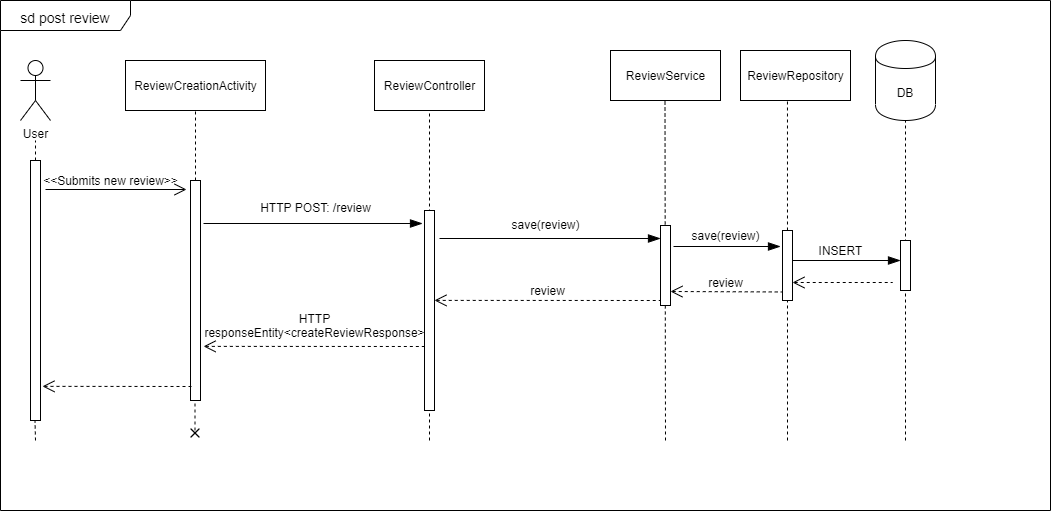

The diagram above was exported from draw.io. Its source (the exported page's mxGraphModel, read from the mxfile embedded in the PNG):
<mxGraphModel dx="1550" dy="863" grid="1" gridSize="10" guides="1" tooltips="1" connect="1" arrows="1" fold="1" page="1" pageScale="1" pageWidth="1654" pageHeight="2336" math="0" shadow="0">
  <root>
    <mxCell id="WIyWlLk6GJQsqaUBKTNV-0" />
    <mxCell id="WIyWlLk6GJQsqaUBKTNV-1" parent="WIyWlLk6GJQsqaUBKTNV-0" />
    <mxCell id="PW4S-KKVb7d2nj1IdUvI-19" value="&lt;span style=&quot;font-size: 14px ; white-space: normal&quot;&gt;sd post review&lt;/span&gt;" style="shape=umlFrame;whiteSpace=wrap;html=1;strokeWidth=1;fontSize=20;width=130;height=30;" vertex="1" parent="WIyWlLk6GJQsqaUBKTNV-1">
      <mxGeometry x="40" y="10" width="1050" height="510" as="geometry" />
    </mxCell>
    <mxCell id="XEt-p28n6CrZ-mZYtLD3-0" value="User" style="shape=umlActor;verticalLabelPosition=bottom;labelBackgroundColor=#ffffff;verticalAlign=top;html=1;outlineConnect=0;" parent="WIyWlLk6GJQsqaUBKTNV-1" vertex="1">
      <mxGeometry x="60" y="70" width="30" height="60" as="geometry" />
    </mxCell>
    <mxCell id="XEt-p28n6CrZ-mZYtLD3-1" value="" style="endArrow=none;dashed=1;html=1;" parent="WIyWlLk6GJQsqaUBKTNV-1" source="XEt-p28n6CrZ-mZYtLD3-2" edge="1">
      <mxGeometry width="50" height="50" relative="1" as="geometry">
        <mxPoint x="80" y="580" as="sourcePoint" />
        <mxPoint x="75" y="150" as="targetPoint" />
        <Array as="points">
          <mxPoint x="75" y="160" />
        </Array>
      </mxGeometry>
    </mxCell>
    <mxCell id="XEt-p28n6CrZ-mZYtLD3-2" value="" style="html=1;points=[];perimeter=orthogonalPerimeter;" parent="WIyWlLk6GJQsqaUBKTNV-1" vertex="1">
      <mxGeometry x="70" y="170" width="10" height="260" as="geometry" />
    </mxCell>
    <mxCell id="XEt-p28n6CrZ-mZYtLD3-3" value="" style="endArrow=none;dashed=1;html=1;" parent="WIyWlLk6GJQsqaUBKTNV-1" edge="1">
      <mxGeometry width="50" height="50" relative="1" as="geometry">
        <mxPoint x="75" y="450" as="sourcePoint" />
        <mxPoint x="74.5" y="430" as="targetPoint" />
      </mxGeometry>
    </mxCell>
    <mxCell id="XEt-p28n6CrZ-mZYtLD3-4" value="ReviewCreationActivity" style="html=1;" parent="WIyWlLk6GJQsqaUBKTNV-1" vertex="1">
      <mxGeometry x="165" y="70" width="140" height="50" as="geometry" />
    </mxCell>
    <mxCell id="XEt-p28n6CrZ-mZYtLD3-5" value="" style="endArrow=none;dashed=1;html=1;entryX=0.5;entryY=1;entryDx=0;entryDy=0;" parent="WIyWlLk6GJQsqaUBKTNV-1" source="XEt-p28n6CrZ-mZYtLD3-6" target="XEt-p28n6CrZ-mZYtLD3-4" edge="1">
      <mxGeometry width="50" height="50" relative="1" as="geometry">
        <mxPoint x="235" y="580" as="sourcePoint" />
        <mxPoint x="300" y="310" as="targetPoint" />
      </mxGeometry>
    </mxCell>
    <mxCell id="XEt-p28n6CrZ-mZYtLD3-6" value="" style="html=1;points=[];perimeter=orthogonalPerimeter;" parent="WIyWlLk6GJQsqaUBKTNV-1" vertex="1">
      <mxGeometry x="230" y="190" width="10" height="220" as="geometry" />
    </mxCell>
    <mxCell id="XEt-p28n6CrZ-mZYtLD3-7" value="" style="endArrow=none;dashed=1;html=1;entryX=0.5;entryY=1;entryDx=0;entryDy=0;" parent="WIyWlLk6GJQsqaUBKTNV-1" edge="1">
      <mxGeometry width="50" height="50" relative="1" as="geometry">
        <mxPoint x="234.5" y="440" as="sourcePoint" />
        <mxPoint x="234.5" y="410" as="targetPoint" />
      </mxGeometry>
    </mxCell>
    <mxCell id="XEt-p28n6CrZ-mZYtLD3-8" value="" style="endArrow=open;html=1;endFill=0;endSize=10;" parent="WIyWlLk6GJQsqaUBKTNV-1" edge="1">
      <mxGeometry width="50" height="50" relative="1" as="geometry">
        <mxPoint x="85" y="199" as="sourcePoint" />
        <mxPoint x="226" y="199" as="targetPoint" />
      </mxGeometry>
    </mxCell>
    <mxCell id="XEt-p28n6CrZ-mZYtLD3-9" value="HTTP POST: /review" style="text;html=1;align=center;verticalAlign=middle;resizable=0;points=[];autosize=1;" parent="WIyWlLk6GJQsqaUBKTNV-1" vertex="1">
      <mxGeometry x="290" y="207" width="130" height="20" as="geometry" />
    </mxCell>
    <mxCell id="XEt-p28n6CrZ-mZYtLD3-10" value="" style="endArrow=open;html=1;entryX=1.1;entryY=0.947;entryDx=0;entryDy=0;entryPerimeter=0;startArrow=none;startFill=0;startSize=10;endFill=0;endSize=10;dashed=1;" parent="WIyWlLk6GJQsqaUBKTNV-1" edge="1">
      <mxGeometry width="50" height="50" relative="1" as="geometry">
        <mxPoint x="231" y="396" as="sourcePoint" />
        <mxPoint x="82" y="395.8599999999999" as="targetPoint" />
      </mxGeometry>
    </mxCell>
    <mxCell id="XEt-p28n6CrZ-mZYtLD3-11" value="HTTP&lt;br&gt;responseEntity&amp;lt;createReviewResponse&amp;gt;" style="text;html=1;align=center;verticalAlign=middle;resizable=0;points=[];autosize=1;" parent="WIyWlLk6GJQsqaUBKTNV-1" vertex="1">
      <mxGeometry x="234" y="320" width="240" height="30" as="geometry" />
    </mxCell>
    <mxCell id="XEt-p28n6CrZ-mZYtLD3-12" value="ReviewController" style="html=1;" parent="WIyWlLk6GJQsqaUBKTNV-1" vertex="1">
      <mxGeometry x="414" y="70" width="110" height="50" as="geometry" />
    </mxCell>
    <mxCell id="XEt-p28n6CrZ-mZYtLD3-13" value="" style="endArrow=none;dashed=1;html=1;entryX=0.5;entryY=1;entryDx=0;entryDy=0;" parent="WIyWlLk6GJQsqaUBKTNV-1" target="XEt-p28n6CrZ-mZYtLD3-12" edge="1">
      <mxGeometry width="50" height="50" relative="1" as="geometry">
        <mxPoint x="469" y="450" as="sourcePoint" />
        <mxPoint x="450" y="310" as="targetPoint" />
      </mxGeometry>
    </mxCell>
    <mxCell id="XEt-p28n6CrZ-mZYtLD3-14" value="" style="html=1;points=[];perimeter=orthogonalPerimeter;" parent="WIyWlLk6GJQsqaUBKTNV-1" vertex="1">
      <mxGeometry x="464" y="220" width="10" height="200" as="geometry" />
    </mxCell>
    <mxCell id="XEt-p28n6CrZ-mZYtLD3-15" value="" style="endArrow=blockThin;html=1;endFill=1;endSize=10;" parent="WIyWlLk6GJQsqaUBKTNV-1" edge="1">
      <mxGeometry width="50" height="50" relative="1" as="geometry">
        <mxPoint x="243" y="233" as="sourcePoint" />
        <mxPoint x="462" y="233" as="targetPoint" />
      </mxGeometry>
    </mxCell>
    <mxCell id="XEt-p28n6CrZ-mZYtLD3-17" value="" style="endArrow=none;dashed=1;html=1;endFill=0;startArrow=open;startFill=0;startSize=10;exitX=1.41;exitY=0.833;exitDx=0;exitDy=0;exitPerimeter=0;" parent="WIyWlLk6GJQsqaUBKTNV-1" edge="1">
      <mxGeometry width="50" height="50" relative="1" as="geometry">
        <mxPoint x="243.0999999999999" y="355.8800000000001" as="sourcePoint" />
        <mxPoint x="464" y="356" as="targetPoint" />
      </mxGeometry>
    </mxCell>
    <mxCell id="XEt-p28n6CrZ-mZYtLD3-19" value="" style="endArrow=blockThin;html=1;endFill=1;endSize=10;" parent="WIyWlLk6GJQsqaUBKTNV-1" edge="1">
      <mxGeometry width="50" height="50" relative="1" as="geometry">
        <mxPoint x="479" y="248" as="sourcePoint" />
        <mxPoint x="700" y="248" as="targetPoint" />
      </mxGeometry>
    </mxCell>
    <mxCell id="XEt-p28n6CrZ-mZYtLD3-20" value="save(review)" style="text;html=1;align=center;verticalAlign=middle;resizable=0;points=[];autosize=1;" parent="WIyWlLk6GJQsqaUBKTNV-1" vertex="1">
      <mxGeometry x="545" y="224" width="80" height="20" as="geometry" />
    </mxCell>
    <mxCell id="XEt-p28n6CrZ-mZYtLD3-22" value="" style="endArrow=none;dashed=1;html=1;entryX=0.1;entryY=0.875;entryDx=0;entryDy=0;entryPerimeter=0;startArrow=open;startFill=0;startSize=10;exitX=0.6;exitY=0.31;exitDx=0;exitDy=0;exitPerimeter=0;" parent="WIyWlLk6GJQsqaUBKTNV-1" edge="1">
      <mxGeometry width="50" height="50" relative="1" as="geometry">
        <mxPoint x="473.9999999999998" y="309.9000000000001" as="sourcePoint" />
        <mxPoint x="705" y="310" as="targetPoint" />
      </mxGeometry>
    </mxCell>
    <mxCell id="XEt-p28n6CrZ-mZYtLD3-25" value="" style="endArrow=blockThin;html=1;exitX=1.3;exitY=0.2;exitDx=0;exitDy=0;exitPerimeter=0;endFill=1;endSize=10;" parent="WIyWlLk6GJQsqaUBKTNV-1" edge="1">
      <mxGeometry width="50" height="50" relative="1" as="geometry">
        <mxPoint x="713" y="256" as="sourcePoint" />
        <mxPoint x="820" y="256" as="targetPoint" />
      </mxGeometry>
    </mxCell>
    <mxCell id="XEt-p28n6CrZ-mZYtLD3-28" value="" style="endArrow=none;dashed=1;html=1;startArrow=open;startFill=0;startSize=10;entryX=0.417;entryY=1.007;entryDx=0;entryDy=0;entryPerimeter=0;" parent="WIyWlLk6GJQsqaUBKTNV-1" edge="1">
      <mxGeometry width="50" height="50" relative="1" as="geometry">
        <mxPoint x="710" y="301" as="sourcePoint" />
        <mxPoint x="826.1699999999998" y="301.49" as="targetPoint" />
      </mxGeometry>
    </mxCell>
    <mxCell id="XEt-p28n6CrZ-mZYtLD3-30" value="" style="endArrow=blockThin;html=1;exitX=1;exitY=0.375;exitDx=0;exitDy=0;exitPerimeter=0;endFill=1;endSize=10;" parent="WIyWlLk6GJQsqaUBKTNV-1" edge="1">
      <mxGeometry width="50" height="50" relative="1" as="geometry">
        <mxPoint x="832" y="270" as="sourcePoint" />
        <mxPoint x="940" y="270" as="targetPoint" />
      </mxGeometry>
    </mxCell>
    <mxCell id="XEt-p28n6CrZ-mZYtLD3-32" value="" style="endArrow=none;dashed=1;html=1;startArrow=open;startFill=0;startSize=10;" parent="WIyWlLk6GJQsqaUBKTNV-1" edge="1">
      <mxGeometry width="50" height="50" relative="1" as="geometry">
        <mxPoint x="832" y="292" as="sourcePoint" />
        <mxPoint x="932" y="292" as="targetPoint" />
      </mxGeometry>
    </mxCell>
    <mxCell id="XEt-p28n6CrZ-mZYtLD3-36" value="INSERT" style="text;html=1;align=center;verticalAlign=middle;resizable=0;points=[];autosize=1;" parent="WIyWlLk6GJQsqaUBKTNV-1" vertex="1">
      <mxGeometry x="850" y="250" width="60" height="20" as="geometry" />
    </mxCell>
    <mxCell id="XEt-p28n6CrZ-mZYtLD3-37" value="" style="endArrow=none;dashed=1;html=1;" parent="WIyWlLk6GJQsqaUBKTNV-1" target="XEt-p28n6CrZ-mZYtLD3-38" edge="1">
      <mxGeometry width="50" height="50" relative="1" as="geometry">
        <mxPoint x="945" y="450" as="sourcePoint" />
        <mxPoint x="810" y="260" as="targetPoint" />
      </mxGeometry>
    </mxCell>
    <mxCell id="XEt-p28n6CrZ-mZYtLD3-38" value="DB&lt;br&gt;" style="shape=cylinder;whiteSpace=wrap;html=1;boundedLbl=1;backgroundOutline=1;" parent="WIyWlLk6GJQsqaUBKTNV-1" vertex="1">
      <mxGeometry x="915" y="50" width="60" height="80" as="geometry" />
    </mxCell>
    <mxCell id="XEt-p28n6CrZ-mZYtLD3-39" value="ReviewService" style="html=1;" parent="WIyWlLk6GJQsqaUBKTNV-1" vertex="1">
      <mxGeometry x="650" y="60" width="110" height="50" as="geometry" />
    </mxCell>
    <mxCell id="XEt-p28n6CrZ-mZYtLD3-41" value="ReviewRepository" style="html=1;" parent="WIyWlLk6GJQsqaUBKTNV-1" vertex="1">
      <mxGeometry x="780" y="60" width="110" height="50" as="geometry" />
    </mxCell>
    <mxCell id="XEt-p28n6CrZ-mZYtLD3-42" value="" style="endArrow=none;dashed=1;html=1;entryX=0.427;entryY=0.98;entryDx=0;entryDy=0;entryPerimeter=0;" parent="WIyWlLk6GJQsqaUBKTNV-1" target="XEt-p28n6CrZ-mZYtLD3-41" edge="1">
      <mxGeometry width="50" height="50" relative="1" as="geometry">
        <mxPoint x="827" y="450" as="sourcePoint" />
        <mxPoint x="820" y="110" as="targetPoint" />
      </mxGeometry>
    </mxCell>
    <mxCell id="XEt-p28n6CrZ-mZYtLD3-43" value="" style="endArrow=none;dashed=1;html=1;entryX=0.427;entryY=0.98;entryDx=0;entryDy=0;entryPerimeter=0;" parent="WIyWlLk6GJQsqaUBKTNV-1" edge="1">
      <mxGeometry width="50" height="50" relative="1" as="geometry">
        <mxPoint x="705" y="450" as="sourcePoint" />
        <mxPoint x="704.5" y="110" as="targetPoint" />
      </mxGeometry>
    </mxCell>
    <mxCell id="XEt-p28n6CrZ-mZYtLD3-69" value="" style="html=1;points=[];perimeter=orthogonalPerimeter;" parent="WIyWlLk6GJQsqaUBKTNV-1" vertex="1">
      <mxGeometry x="940" y="250" width="10" height="50" as="geometry" />
    </mxCell>
    <mxCell id="XEt-p28n6CrZ-mZYtLD3-70" value="" style="html=1;points=[];perimeter=orthogonalPerimeter;" parent="WIyWlLk6GJQsqaUBKTNV-1" vertex="1">
      <mxGeometry x="822" y="240" width="10" height="70" as="geometry" />
    </mxCell>
    <mxCell id="XEt-p28n6CrZ-mZYtLD3-72" value="" style="html=1;points=[];perimeter=orthogonalPerimeter;" parent="WIyWlLk6GJQsqaUBKTNV-1" vertex="1">
      <mxGeometry x="700" y="235" width="10" height="80" as="geometry" />
    </mxCell>
    <mxCell id="PW4S-KKVb7d2nj1IdUvI-3" value="save(review)" style="text;html=1;align=center;verticalAlign=middle;resizable=0;points=[];autosize=1;" vertex="1" parent="WIyWlLk6GJQsqaUBKTNV-1">
      <mxGeometry x="725" y="235" width="80" height="20" as="geometry" />
    </mxCell>
    <mxCell id="PW4S-KKVb7d2nj1IdUvI-4" value="review" style="text;html=1;align=center;verticalAlign=middle;resizable=0;points=[];autosize=1;" vertex="1" parent="WIyWlLk6GJQsqaUBKTNV-1">
      <mxGeometry x="562" y="290" width="50" height="20" as="geometry" />
    </mxCell>
    <mxCell id="PW4S-KKVb7d2nj1IdUvI-6" value="review" style="text;html=1;align=center;verticalAlign=middle;resizable=0;points=[];autosize=1;" vertex="1" parent="WIyWlLk6GJQsqaUBKTNV-1">
      <mxGeometry x="740" y="282" width="50" height="20" as="geometry" />
    </mxCell>
    <mxCell id="PW4S-KKVb7d2nj1IdUvI-7" value="&amp;lt;&amp;lt;Submits new review&amp;gt;&amp;gt;" style="text;html=1;align=center;verticalAlign=middle;resizable=0;points=[];autosize=1;" vertex="1" parent="WIyWlLk6GJQsqaUBKTNV-1">
      <mxGeometry x="75" y="180" width="150" height="20" as="geometry" />
    </mxCell>
    <mxCell id="PW4S-KKVb7d2nj1IdUvI-15" value="" style="shape=image;html=1;verticalAlign=top;verticalLabelPosition=bottom;labelBackgroundColor=#ffffff;imageAspect=0;aspect=fixed;image=https://cdn4.iconfinder.com/data/icons/feather/24/x-128.png;strokeWidth=14;fontSize=20;" vertex="1" parent="WIyWlLk6GJQsqaUBKTNV-1">
      <mxGeometry x="227" y="435" width="16" height="16" as="geometry" />
    </mxCell>
  </root>
</mxGraphModel>